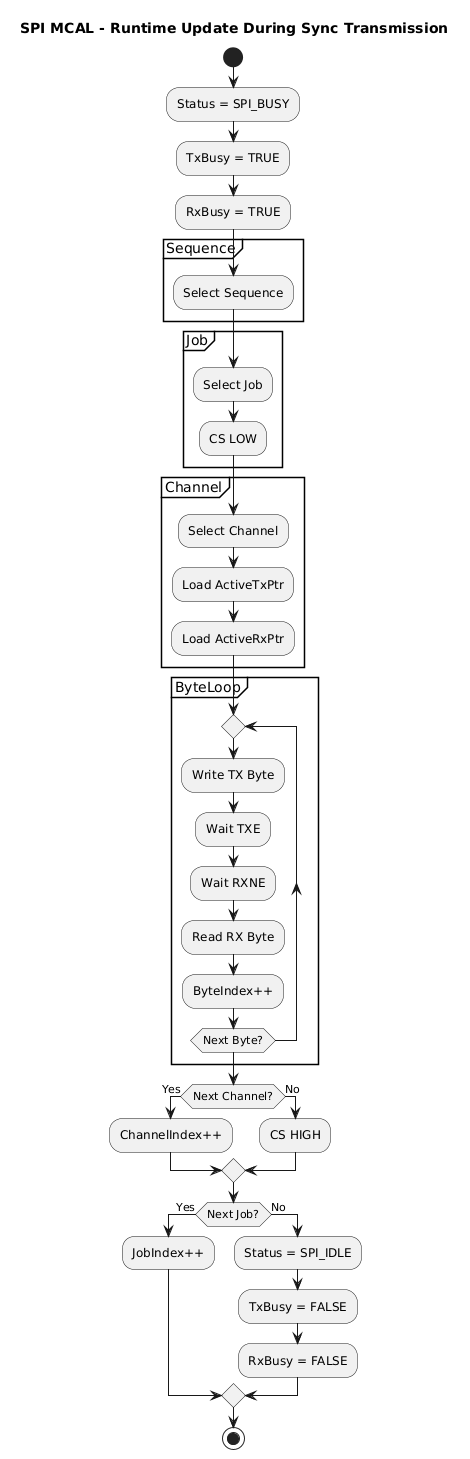

The diagram above was rendered by PlantUML. Its source (embedded in the PNG):
@startuml
title SPI MCAL - Runtime Update During Sync Transmission

start

:Status = SPI_BUSY;
:TxBusy = TRUE;
:RxBusy = TRUE;

partition Sequence {

  :Select Sequence;
}

partition Job {

  :Select Job;
  :CS LOW;
}

partition Channel {

  :Select Channel;
  :Load ActiveTxPtr;
  :Load ActiveRxPtr;
}

partition ByteLoop {

  repeat

    :Write TX Byte;
    :Wait TXE;
    :Wait RXNE;
    :Read RX Byte;
    :ByteIndex++;

  repeat while (Next Byte?)

}

if (Next Channel?) then (Yes)

  :ChannelIndex++;

else (No)

  :CS HIGH;

endif

if (Next Job?) then (Yes)

  :JobIndex++;

else (No)

  :Status = SPI_IDLE;
  :TxBusy = FALSE;
  :RxBusy = FALSE;

endif

stop
@enduml